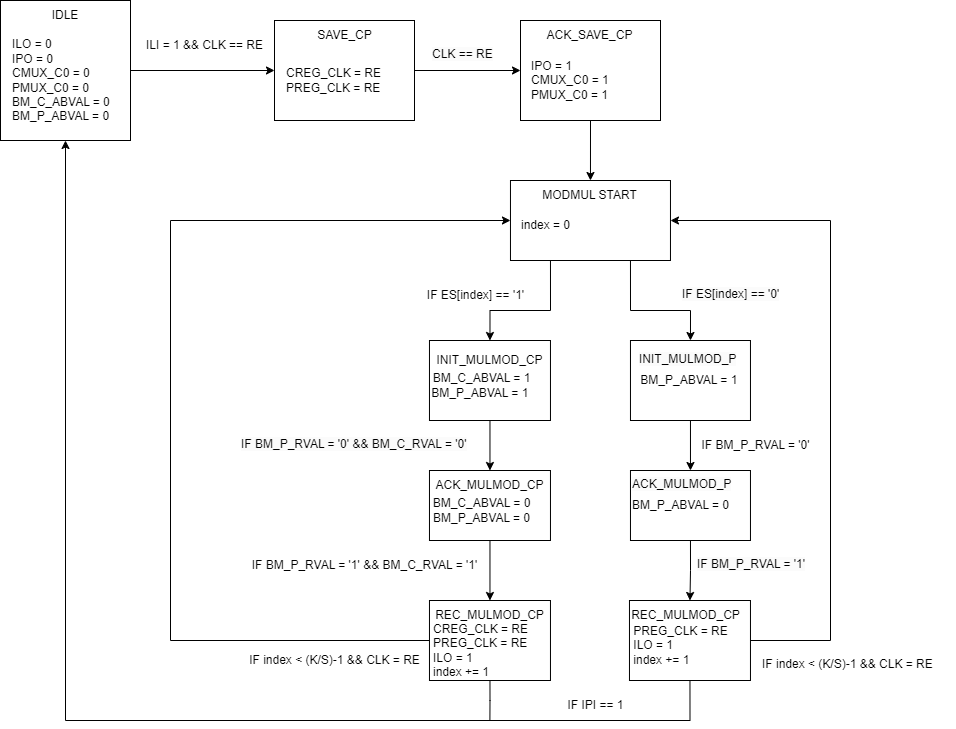

The diagram above was exported from draw.io. Its source (the exported page's mxGraphModel, read from the mxfile embedded in the PNG):
<mxGraphModel dx="1410" dy="914" grid="0" gridSize="10" guides="1" tooltips="1" connect="1" arrows="1" fold="1" page="1" pageScale="1" pageWidth="827" pageHeight="1169" math="0" shadow="0">
  <root>
    <mxCell id="0" />
    <mxCell id="1" parent="0" />
    <mxCell id="Za4qABMFUF11maSJeuKA-3" style="edgeStyle=orthogonalEdgeStyle;rounded=0;orthogonalLoop=1;jettySize=auto;html=1;exitX=1;exitY=0.5;exitDx=0;exitDy=0;entryX=0;entryY=0.5;entryDx=0;entryDy=0;" edge="1" parent="1" source="Za4qABMFUF11maSJeuKA-1" target="Za4qABMFUF11maSJeuKA-4">
      <mxGeometry relative="1" as="geometry">
        <mxPoint x="289" y="359.1428571428571" as="targetPoint" />
      </mxGeometry>
    </mxCell>
    <mxCell id="Za4qABMFUF11maSJeuKA-1" value="" style="whiteSpace=wrap;html=1;" vertex="1" parent="1">
      <mxGeometry x="29" y="289" width="130" height="140" as="geometry" />
    </mxCell>
    <mxCell id="Za4qABMFUF11maSJeuKA-2" value="IDLE" style="text;html=1;align=center;verticalAlign=middle;whiteSpace=wrap;rounded=0;" vertex="1" parent="1">
      <mxGeometry x="64" y="289" width="60" height="30" as="geometry" />
    </mxCell>
    <mxCell id="_HXr8jDJ5jUmJvFsdukZ-4" style="edgeStyle=orthogonalEdgeStyle;rounded=0;orthogonalLoop=1;jettySize=auto;html=1;exitX=1;exitY=0.5;exitDx=0;exitDy=0;entryX=0;entryY=0.5;entryDx=0;entryDy=0;" edge="1" parent="1" source="Za4qABMFUF11maSJeuKA-4" target="_HXr8jDJ5jUmJvFsdukZ-2">
      <mxGeometry relative="1" as="geometry" />
    </mxCell>
    <mxCell id="Za4qABMFUF11maSJeuKA-4" value="" style="whiteSpace=wrap;html=1;" vertex="1" parent="1">
      <mxGeometry x="303" y="309" width="140" height="100" as="geometry" />
    </mxCell>
    <mxCell id="Za4qABMFUF11maSJeuKA-6" value="ILI = 1 &amp;amp;&amp;amp; CLK == RE" style="text;html=1;align=center;verticalAlign=middle;resizable=0;points=[];autosize=1;strokeColor=none;fillColor=none;" vertex="1" parent="1">
      <mxGeometry x="163" y="319" width="140" height="30" as="geometry" />
    </mxCell>
    <mxCell id="Za4qABMFUF11maSJeuKA-7" value="&lt;div&gt;&lt;span style=&quot;background-color: initial;&quot;&gt;ILO = 0&lt;/span&gt;&lt;br&gt;&lt;/div&gt;&lt;div&gt;IPO = 0&lt;/div&gt;CMUX_C0 = 0&lt;div&gt;PMUX_C0 = 0&lt;br&gt;BM_C_ABVAL = 0&lt;/div&gt;&lt;div&gt;BM_P_ABVAL = 0&lt;br&gt;&lt;/div&gt;" style="text;html=1;align=left;verticalAlign=middle;resizable=0;points=[];autosize=1;strokeColor=none;fillColor=none;" vertex="1" parent="1">
      <mxGeometry x="39" y="319" width="120" height="100" as="geometry" />
    </mxCell>
    <mxCell id="_HXr8jDJ5jUmJvFsdukZ-1" value="&lt;div&gt;&lt;span style=&quot;background-color: initial;&quot;&gt;CREG_CLK = RE&lt;/span&gt;&lt;br&gt;&lt;/div&gt;&lt;div&gt;PREG_CLK = RE&lt;/div&gt;" style="text;html=1;align=left;verticalAlign=middle;resizable=0;points=[];autosize=1;strokeColor=none;fillColor=none;" vertex="1" parent="1">
      <mxGeometry x="313" y="349" width="120" height="40" as="geometry" />
    </mxCell>
    <mxCell id="_HXr8jDJ5jUmJvFsdukZ-38" style="edgeStyle=orthogonalEdgeStyle;rounded=0;orthogonalLoop=1;jettySize=auto;html=1;exitX=0.5;exitY=1;exitDx=0;exitDy=0;entryX=0.5;entryY=0;entryDx=0;entryDy=0;" edge="1" parent="1" source="_HXr8jDJ5jUmJvFsdukZ-2" target="_HXr8jDJ5jUmJvFsdukZ-6">
      <mxGeometry relative="1" as="geometry" />
    </mxCell>
    <mxCell id="_HXr8jDJ5jUmJvFsdukZ-2" value="" style="whiteSpace=wrap;html=1;" vertex="1" parent="1">
      <mxGeometry x="549" y="309" width="140" height="100" as="geometry" />
    </mxCell>
    <mxCell id="_HXr8jDJ5jUmJvFsdukZ-3" value="IPO = 1&lt;div&gt;CMUX_C0 = 1&lt;/div&gt;&lt;div style=&quot;&quot;&gt;PMUX_C0 = 1&lt;/div&gt;" style="text;html=1;align=left;verticalAlign=middle;resizable=0;points=[];autosize=1;strokeColor=none;fillColor=none;" vertex="1" parent="1">
      <mxGeometry x="557.97" y="339" width="100" height="60" as="geometry" />
    </mxCell>
    <mxCell id="_HXr8jDJ5jUmJvFsdukZ-5" value="&lt;span style=&quot;color: rgb(0, 0, 0); font-family: Helvetica; font-size: 12px; font-style: normal; font-variant-ligatures: normal; font-variant-caps: normal; font-weight: 400; letter-spacing: normal; orphans: 2; text-align: center; text-indent: 0px; text-transform: none; widows: 2; word-spacing: 0px; -webkit-text-stroke-width: 0px; white-space: nowrap; background-color: rgb(251, 251, 251); text-decoration-thickness: initial; text-decoration-style: initial; text-decoration-color: initial; display: inline !important; float: none;&quot;&gt;CLK == RE&lt;/span&gt;" style="text;whiteSpace=wrap;html=1;" vertex="1" parent="1">
      <mxGeometry x="459" y="329" width="90" height="20" as="geometry" />
    </mxCell>
    <mxCell id="_HXr8jDJ5jUmJvFsdukZ-26" style="edgeStyle=orthogonalEdgeStyle;rounded=0;orthogonalLoop=1;jettySize=auto;html=1;exitX=0.25;exitY=1;exitDx=0;exitDy=0;entryX=0.5;entryY=0;entryDx=0;entryDy=0;" edge="1" parent="1" source="_HXr8jDJ5jUmJvFsdukZ-6" target="_HXr8jDJ5jUmJvFsdukZ-9">
      <mxGeometry relative="1" as="geometry">
        <mxPoint x="608.97" y="609" as="targetPoint" />
        <Array as="points">
          <mxPoint x="578.97" y="599" />
          <mxPoint x="518.97" y="599" />
        </Array>
      </mxGeometry>
    </mxCell>
    <mxCell id="_HXr8jDJ5jUmJvFsdukZ-27" style="edgeStyle=orthogonalEdgeStyle;rounded=0;orthogonalLoop=1;jettySize=auto;html=1;exitX=0.75;exitY=1;exitDx=0;exitDy=0;entryX=0.5;entryY=0;entryDx=0;entryDy=0;" edge="1" parent="1" source="_HXr8jDJ5jUmJvFsdukZ-6" target="_HXr8jDJ5jUmJvFsdukZ-10">
      <mxGeometry relative="1" as="geometry">
        <Array as="points">
          <mxPoint x="658.97" y="599" />
          <mxPoint x="718.97" y="599" />
        </Array>
      </mxGeometry>
    </mxCell>
    <mxCell id="_HXr8jDJ5jUmJvFsdukZ-6" value="" style="whiteSpace=wrap;html=1;" vertex="1" parent="1">
      <mxGeometry x="538.97" y="469" width="160" height="80" as="geometry" />
    </mxCell>
    <mxCell id="_HXr8jDJ5jUmJvFsdukZ-7" value="IF ES[index] == '1'" style="text;html=1;align=center;verticalAlign=middle;resizable=0;points=[];autosize=1;strokeColor=none;fillColor=none;" vertex="1" parent="1">
      <mxGeometry x="443.97" y="569" width="120" height="30" as="geometry" />
    </mxCell>
    <mxCell id="_HXr8jDJ5jUmJvFsdukZ-8" value="&lt;span style=&quot;color: rgb(0, 0, 0); font-family: Helvetica; font-size: 12px; font-style: normal; font-variant-ligatures: normal; font-variant-caps: normal; font-weight: 400; letter-spacing: normal; orphans: 2; text-align: center; text-indent: 0px; text-transform: none; widows: 2; word-spacing: 0px; -webkit-text-stroke-width: 0px; white-space: nowrap; background-color: rgb(251, 251, 251); text-decoration-thickness: initial; text-decoration-style: initial; text-decoration-color: initial; display: inline !important; float: none;&quot;&gt;IF ES[index] == '0'&lt;/span&gt;" style="text;whiteSpace=wrap;html=1;" vertex="1" parent="1">
      <mxGeometry x="708.97" y="569" width="120" height="40" as="geometry" />
    </mxCell>
    <mxCell id="_HXr8jDJ5jUmJvFsdukZ-22" style="edgeStyle=orthogonalEdgeStyle;rounded=0;orthogonalLoop=1;jettySize=auto;html=1;exitX=0.5;exitY=1;exitDx=0;exitDy=0;entryX=0.5;entryY=0;entryDx=0;entryDy=0;" edge="1" parent="1" source="_HXr8jDJ5jUmJvFsdukZ-9" target="_HXr8jDJ5jUmJvFsdukZ-16">
      <mxGeometry relative="1" as="geometry" />
    </mxCell>
    <mxCell id="_HXr8jDJ5jUmJvFsdukZ-9" value="" style="whiteSpace=wrap;html=1;" vertex="1" parent="1">
      <mxGeometry x="457.97" y="629" width="121" height="80" as="geometry" />
    </mxCell>
    <mxCell id="_HXr8jDJ5jUmJvFsdukZ-25" style="edgeStyle=orthogonalEdgeStyle;rounded=0;orthogonalLoop=1;jettySize=auto;html=1;exitX=0.5;exitY=1;exitDx=0;exitDy=0;entryX=0.5;entryY=0;entryDx=0;entryDy=0;" edge="1" parent="1" source="_HXr8jDJ5jUmJvFsdukZ-10" target="_HXr8jDJ5jUmJvFsdukZ-19">
      <mxGeometry relative="1" as="geometry" />
    </mxCell>
    <mxCell id="_HXr8jDJ5jUmJvFsdukZ-10" value="" style="whiteSpace=wrap;html=1;" vertex="1" parent="1">
      <mxGeometry x="658.97" y="629" width="120" height="80" as="geometry" />
    </mxCell>
    <mxCell id="_HXr8jDJ5jUmJvFsdukZ-11" value="BM_C_ABVAL = 1&lt;div&gt;BM_P_ABVAL = 1&amp;nbsp;&lt;br&gt;&lt;/div&gt;" style="text;html=1;align=center;verticalAlign=middle;resizable=0;points=[];autosize=1;strokeColor=none;fillColor=none;" vertex="1" parent="1">
      <mxGeometry x="450.47" y="654" width="120" height="40" as="geometry" />
    </mxCell>
    <mxCell id="_HXr8jDJ5jUmJvFsdukZ-13" value="BM_P_ABVAL = 1&amp;nbsp;" style="text;html=1;align=center;verticalAlign=middle;resizable=0;points=[];autosize=1;strokeColor=none;fillColor=none;" vertex="1" parent="1">
      <mxGeometry x="658.97" y="654" width="120" height="30" as="geometry" />
    </mxCell>
    <mxCell id="_HXr8jDJ5jUmJvFsdukZ-14" value="INIT_MULMOD_CP" style="text;html=1;align=center;verticalAlign=middle;resizable=0;points=[];autosize=1;strokeColor=none;fillColor=none;" vertex="1" parent="1">
      <mxGeometry x="453.47" y="634" width="130" height="30" as="geometry" />
    </mxCell>
    <mxCell id="_HXr8jDJ5jUmJvFsdukZ-15" value="&lt;span style=&quot;color: rgb(0, 0, 0); font-family: Helvetica; font-size: 12px; font-style: normal; font-variant-ligatures: normal; font-variant-caps: normal; font-weight: 400; letter-spacing: normal; orphans: 2; text-align: center; text-indent: 0px; text-transform: none; widows: 2; word-spacing: 0px; -webkit-text-stroke-width: 0px; white-space: nowrap; background-color: rgb(251, 251, 251); text-decoration-thickness: initial; text-decoration-style: initial; text-decoration-color: initial; display: inline !important; float: none;&quot;&gt;INIT_MULMOD_P&lt;/span&gt;" style="text;whiteSpace=wrap;html=1;" vertex="1" parent="1">
      <mxGeometry x="665.97" y="634" width="140" height="40" as="geometry" />
    </mxCell>
    <mxCell id="_HXr8jDJ5jUmJvFsdukZ-33" style="edgeStyle=orthogonalEdgeStyle;rounded=0;orthogonalLoop=1;jettySize=auto;html=1;entryX=0;entryY=0.5;entryDx=0;entryDy=0;exitX=0;exitY=0.5;exitDx=0;exitDy=0;" edge="1" parent="1" source="_HXr8jDJ5jUmJvFsdukZ-44" target="_HXr8jDJ5jUmJvFsdukZ-6">
      <mxGeometry relative="1" as="geometry">
        <mxPoint x="429" y="929" as="sourcePoint" />
        <Array as="points">
          <mxPoint x="199" y="929" />
          <mxPoint x="199" y="509" />
        </Array>
      </mxGeometry>
    </mxCell>
    <mxCell id="_HXr8jDJ5jUmJvFsdukZ-55" style="edgeStyle=orthogonalEdgeStyle;rounded=0;orthogonalLoop=1;jettySize=auto;html=1;exitX=0.5;exitY=1;exitDx=0;exitDy=0;entryX=0.5;entryY=0;entryDx=0;entryDy=0;" edge="1" parent="1" source="_HXr8jDJ5jUmJvFsdukZ-16" target="_HXr8jDJ5jUmJvFsdukZ-44">
      <mxGeometry relative="1" as="geometry" />
    </mxCell>
    <mxCell id="_HXr8jDJ5jUmJvFsdukZ-16" value="" style="whiteSpace=wrap;html=1;" vertex="1" parent="1">
      <mxGeometry x="457.97" y="759" width="121" height="70" as="geometry" />
    </mxCell>
    <mxCell id="_HXr8jDJ5jUmJvFsdukZ-18" value="BM_C_ABVAL = 0&lt;div&gt;BM_P_ABVAL = 0&lt;/div&gt;" style="text;html=1;align=center;verticalAlign=middle;resizable=0;points=[];autosize=1;strokeColor=none;fillColor=none;" vertex="1" parent="1">
      <mxGeometry x="450.47" y="779" width="120" height="40" as="geometry" />
    </mxCell>
    <mxCell id="_HXr8jDJ5jUmJvFsdukZ-35" style="edgeStyle=orthogonalEdgeStyle;rounded=0;orthogonalLoop=1;jettySize=auto;html=1;exitX=1;exitY=0.5;exitDx=0;exitDy=0;entryX=1;entryY=0.5;entryDx=0;entryDy=0;" edge="1" parent="1" source="_HXr8jDJ5jUmJvFsdukZ-51" target="_HXr8jDJ5jUmJvFsdukZ-6">
      <mxGeometry relative="1" as="geometry">
        <Array as="points">
          <mxPoint x="859" y="929" />
          <mxPoint x="859" y="509" />
        </Array>
      </mxGeometry>
    </mxCell>
    <mxCell id="_HXr8jDJ5jUmJvFsdukZ-56" style="edgeStyle=orthogonalEdgeStyle;rounded=0;orthogonalLoop=1;jettySize=auto;html=1;exitX=0.5;exitY=1;exitDx=0;exitDy=0;entryX=0.5;entryY=0;entryDx=0;entryDy=0;" edge="1" parent="1" source="_HXr8jDJ5jUmJvFsdukZ-19" target="_HXr8jDJ5jUmJvFsdukZ-51">
      <mxGeometry relative="1" as="geometry">
        <mxPoint x="709" y="869" as="targetPoint" />
      </mxGeometry>
    </mxCell>
    <mxCell id="_HXr8jDJ5jUmJvFsdukZ-19" value="" style="whiteSpace=wrap;html=1;" vertex="1" parent="1">
      <mxGeometry x="658.97" y="759" width="120" height="70" as="geometry" />
    </mxCell>
    <mxCell id="_HXr8jDJ5jUmJvFsdukZ-17" value="BM_P_ABVAL = 0" style="text;html=1;align=center;verticalAlign=middle;resizable=0;points=[];autosize=1;strokeColor=none;fillColor=none;" vertex="1" parent="1">
      <mxGeometry x="648.97" y="779" width="120" height="30" as="geometry" />
    </mxCell>
    <mxCell id="_HXr8jDJ5jUmJvFsdukZ-28" value="ACK_MULMOD_CP" style="text;html=1;align=center;verticalAlign=middle;resizable=0;points=[];autosize=1;strokeColor=none;fillColor=none;" vertex="1" parent="1">
      <mxGeometry x="453.47" y="759" width="130" height="30" as="geometry" />
    </mxCell>
    <mxCell id="_HXr8jDJ5jUmJvFsdukZ-29" value="&lt;span style=&quot;color: rgb(0, 0, 0); font-family: Helvetica; font-size: 12px; font-style: normal; font-variant-ligatures: normal; font-variant-caps: normal; font-weight: 400; letter-spacing: normal; orphans: 2; text-align: center; text-indent: 0px; text-transform: none; widows: 2; word-spacing: 0px; -webkit-text-stroke-width: 0px; white-space: nowrap; background-color: rgb(251, 251, 251); text-decoration-thickness: initial; text-decoration-style: initial; text-decoration-color: initial; display: inline !important; float: none;&quot;&gt;ACK_MULMOD_P&lt;/span&gt;" style="text;whiteSpace=wrap;html=1;" vertex="1" parent="1">
      <mxGeometry x="658.97" y="759" width="140" height="40" as="geometry" />
    </mxCell>
    <mxCell id="_HXr8jDJ5jUmJvFsdukZ-34" style="edgeStyle=orthogonalEdgeStyle;rounded=0;orthogonalLoop=1;jettySize=auto;html=1;exitX=0.5;exitY=1;exitDx=0;exitDy=0;" edge="1" parent="1" source="_HXr8jDJ5jUmJvFsdukZ-29" target="_HXr8jDJ5jUmJvFsdukZ-29">
      <mxGeometry relative="1" as="geometry" />
    </mxCell>
    <mxCell id="_HXr8jDJ5jUmJvFsdukZ-36" value="IF index &amp;lt; (K/S)-1 &amp;amp;&amp;amp; CLK = RE" style="text;html=1;align=center;verticalAlign=middle;resizable=0;points=[];autosize=1;strokeColor=none;fillColor=none;" vertex="1" parent="1">
      <mxGeometry x="267.97" y="934" width="190" height="30" as="geometry" />
    </mxCell>
    <mxCell id="_HXr8jDJ5jUmJvFsdukZ-37" value="&lt;span style=&quot;text-align: center; text-wrap: nowrap;&quot;&gt;IF index &amp;lt; (K/S)-1 &amp;amp;&amp;amp; CLK = RE&lt;/span&gt;" style="text;whiteSpace=wrap;html=1;" vertex="1" parent="1">
      <mxGeometry x="789" y="939" width="130" height="40" as="geometry" />
    </mxCell>
    <mxCell id="_HXr8jDJ5jUmJvFsdukZ-43" value="IF BM_P_RVAL = '1' &amp;amp;&amp;amp; BM_C_RVAL = '1'" style="text;html=1;align=center;verticalAlign=middle;resizable=0;points=[];autosize=1;strokeColor=none;fillColor=none;" vertex="1" parent="1">
      <mxGeometry x="267.97" y="839" width="250" height="30" as="geometry" />
    </mxCell>
    <mxCell id="_HXr8jDJ5jUmJvFsdukZ-69" style="edgeStyle=orthogonalEdgeStyle;rounded=0;orthogonalLoop=1;jettySize=auto;html=1;exitX=0.5;exitY=1;exitDx=0;exitDy=0;endArrow=none;endFill=0;" edge="1" parent="1" source="_HXr8jDJ5jUmJvFsdukZ-44">
      <mxGeometry relative="1" as="geometry">
        <mxPoint x="518.4000000000001" y="1009" as="targetPoint" />
      </mxGeometry>
    </mxCell>
    <mxCell id="_HXr8jDJ5jUmJvFsdukZ-44" value="" style="whiteSpace=wrap;html=1;" vertex="1" parent="1">
      <mxGeometry x="457.97" y="889" width="121" height="80" as="geometry" />
    </mxCell>
    <mxCell id="_HXr8jDJ5jUmJvFsdukZ-46" value="REC_MULMOD_CP" style="text;html=1;align=center;verticalAlign=middle;resizable=0;points=[];autosize=1;strokeColor=none;fillColor=none;" vertex="1" parent="1">
      <mxGeometry x="453.47" y="889" width="130" height="30" as="geometry" />
    </mxCell>
    <mxCell id="_HXr8jDJ5jUmJvFsdukZ-51" value="" style="whiteSpace=wrap;html=1;" vertex="1" parent="1">
      <mxGeometry x="657.97" y="889" width="121" height="80" as="geometry" />
    </mxCell>
    <mxCell id="_HXr8jDJ5jUmJvFsdukZ-52" value="&lt;div style=&quot;text-align: left;&quot;&gt;&lt;span style=&quot;background-color: initial;&quot;&gt;PREG_CLK = RE&lt;/span&gt;&lt;br&gt;&lt;/div&gt;&lt;div style=&quot;text-align: left;&quot;&gt;&lt;span style=&quot;text-align: center;&quot;&gt;ILO = 1&lt;/span&gt;&lt;br&gt;&lt;/div&gt;&lt;div style=&quot;text-align: left;&quot;&gt;index += 1&lt;br&gt;&lt;/div&gt;" style="text;html=1;align=center;verticalAlign=middle;resizable=0;points=[];autosize=1;strokeColor=none;fillColor=none;" vertex="1" parent="1">
      <mxGeometry x="648.97" y="904" width="120" height="60" as="geometry" />
    </mxCell>
    <mxCell id="_HXr8jDJ5jUmJvFsdukZ-53" value="REC_MULMOD_CP" style="text;html=1;align=center;verticalAlign=middle;resizable=0;points=[];autosize=1;strokeColor=none;fillColor=none;" vertex="1" parent="1">
      <mxGeometry x="648.97" y="889" width="130" height="30" as="geometry" />
    </mxCell>
    <mxCell id="_HXr8jDJ5jUmJvFsdukZ-58" value="IF IPI == 1" style="text;html=1;align=center;verticalAlign=middle;resizable=0;points=[];autosize=1;strokeColor=none;fillColor=none;" vertex="1" parent="1">
      <mxGeometry x="583.97" y="979" width="80" height="30" as="geometry" />
    </mxCell>
    <mxCell id="_HXr8jDJ5jUmJvFsdukZ-60" value="&lt;div style=&quot;text-align: left;&quot;&gt;CREG_CLK = RE&lt;/div&gt;&lt;div style=&quot;text-align: left;&quot;&gt;PREG_CLK = RE&lt;/div&gt;&lt;div style=&quot;text-align: left;&quot;&gt;&lt;span style=&quot;text-align: center;&quot;&gt;ILO = 1&lt;/span&gt;&lt;br&gt;index += 1&lt;br&gt;&lt;/div&gt;" style="text;html=1;align=center;verticalAlign=middle;resizable=0;points=[];autosize=1;strokeColor=none;fillColor=none;" vertex="1" parent="1">
      <mxGeometry x="448.97" y="904" width="120" height="70" as="geometry" />
    </mxCell>
    <mxCell id="_HXr8jDJ5jUmJvFsdukZ-68" style="edgeStyle=orthogonalEdgeStyle;rounded=0;orthogonalLoop=1;jettySize=auto;html=1;exitX=0.5;exitY=1;exitDx=0;exitDy=0;entryX=0.5;entryY=1;entryDx=0;entryDy=0;" edge="1" parent="1" source="_HXr8jDJ5jUmJvFsdukZ-51" target="Za4qABMFUF11maSJeuKA-1">
      <mxGeometry relative="1" as="geometry">
        <mxPoint x="99" y="449" as="targetPoint" />
        <Array as="points">
          <mxPoint x="719" y="1009" />
          <mxPoint x="94" y="1009" />
        </Array>
      </mxGeometry>
    </mxCell>
    <mxCell id="_HXr8jDJ5jUmJvFsdukZ-75" value="SAVE_CP" style="text;html=1;align=center;verticalAlign=middle;resizable=0;points=[];autosize=1;strokeColor=none;fillColor=none;" vertex="1" parent="1">
      <mxGeometry x="333" y="309" width="80" height="30" as="geometry" />
    </mxCell>
    <mxCell id="pdtHFWr43l2k1zatoVZu-1" value="ACK_SAVE_CP" style="text;html=1;align=center;verticalAlign=middle;resizable=0;points=[];autosize=1;strokeColor=none;fillColor=none;" vertex="1" parent="1">
      <mxGeometry x="563.47" y="309" width="110" height="30" as="geometry" />
    </mxCell>
    <mxCell id="M9Ye5rMwHNw5frFjvKnK-1" value="MODMUL START" style="text;html=1;align=center;verticalAlign=middle;resizable=0;points=[];autosize=1;strokeColor=none;fillColor=none;" vertex="1" parent="1">
      <mxGeometry x="558.47" y="469" width="120" height="30" as="geometry" />
    </mxCell>
    <mxCell id="M9Ye5rMwHNw5frFjvKnK-2" value="index = 0" style="text;html=1;align=center;verticalAlign=middle;resizable=0;points=[];autosize=1;strokeColor=none;fillColor=none;" vertex="1" parent="1">
      <mxGeometry x="538.97" y="499" width="70" height="30" as="geometry" />
    </mxCell>
    <mxCell id="M9Ye5rMwHNw5frFjvKnK-3" value="&lt;span style=&quot;color: rgb(0, 0, 0); font-family: Helvetica; font-size: 12px; font-style: normal; font-variant-ligatures: normal; font-variant-caps: normal; font-weight: 400; letter-spacing: normal; orphans: 2; text-align: center; text-indent: 0px; text-transform: none; widows: 2; word-spacing: 0px; -webkit-text-stroke-width: 0px; white-space: nowrap; background-color: rgb(251, 251, 251); text-decoration-thickness: initial; text-decoration-style: initial; text-decoration-color: initial; display: inline !important; float: none;&quot;&gt;IF BM_P_RVAL = '1'&lt;/span&gt;" style="text;whiteSpace=wrap;html=1;" vertex="1" parent="1">
      <mxGeometry x="724" y="839" width="260" height="40" as="geometry" />
    </mxCell>
    <mxCell id="M9Ye5rMwHNw5frFjvKnK-4" value="&lt;span style=&quot;color: rgb(0, 0, 0); font-family: Helvetica; font-size: 12px; font-style: normal; font-variant-ligatures: normal; font-variant-caps: normal; font-weight: 400; letter-spacing: normal; orphans: 2; text-align: center; text-indent: 0px; text-transform: none; widows: 2; word-spacing: 0px; -webkit-text-stroke-width: 0px; white-space: nowrap; background-color: rgb(251, 251, 251); text-decoration-thickness: initial; text-decoration-style: initial; text-decoration-color: initial; display: inline !important; float: none;&quot;&gt;IF BM_P_RVAL = '0' &amp;amp;&amp;amp; BM_C_RVAL = '0'&lt;/span&gt;" style="text;whiteSpace=wrap;html=1;" vertex="1" parent="1">
      <mxGeometry x="267.97" y="719" width="260" height="40" as="geometry" />
    </mxCell>
    <mxCell id="M9Ye5rMwHNw5frFjvKnK-5" value="IF BM_P_RVAL = '0'" style="text;html=1;align=center;verticalAlign=middle;resizable=0;points=[];autosize=1;strokeColor=none;fillColor=none;" vertex="1" parent="1">
      <mxGeometry x="719" y="719" width="130" height="30" as="geometry" />
    </mxCell>
  </root>
</mxGraphModel>